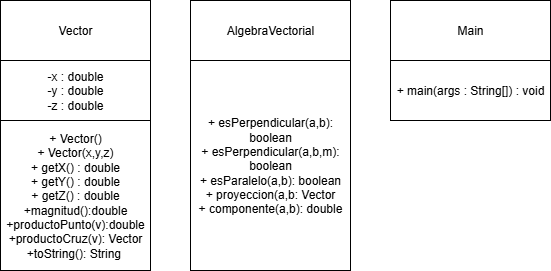

The diagram above was exported from draw.io. Its source (the exported page's mxGraphModel, read from the mxfile embedded in the PNG):
<mxGraphModel dx="828" dy="463" grid="1" gridSize="10" guides="1" tooltips="1" connect="1" arrows="1" fold="1" page="1" pageScale="1" pageWidth="827" pageHeight="1169" math="0" shadow="0">
  <root>
    <mxCell id="0" />
    <mxCell id="1" parent="0" />
    <mxCell id="waT8RemB_g5nT4hy5qsy-1" value="Main" style="rounded=0;whiteSpace=wrap;html=1;" vertex="1" parent="1">
      <mxGeometry x="480" y="80" width="160" height="60" as="geometry" />
    </mxCell>
    <mxCell id="waT8RemB_g5nT4hy5qsy-3" value="+ esPerpendicular(a,b): boolean&lt;div&gt;+ esPerpendicular(a,b,m): boolean&lt;/div&gt;&lt;div&gt;+ esParalelo(a,b): boolean&lt;/div&gt;&lt;div&gt;+ proyeccion(a,b: Vector&lt;/div&gt;&lt;div&gt;+ componente(a,b): double&lt;/div&gt;" style="rounded=0;whiteSpace=wrap;html=1;" vertex="1" parent="1">
      <mxGeometry x="280" y="140" width="160" height="210" as="geometry" />
    </mxCell>
    <mxCell id="waT8RemB_g5nT4hy5qsy-4" value="AlgebraVectorial" style="rounded=0;whiteSpace=wrap;html=1;" vertex="1" parent="1">
      <mxGeometry x="280" y="80" width="160" height="60" as="geometry" />
    </mxCell>
    <mxCell id="waT8RemB_g5nT4hy5qsy-5" value="+ Vector()&lt;div&gt;+ Vector(x,y,z)&lt;/div&gt;&lt;div&gt;+ getX() : double&lt;/div&gt;&lt;div&gt;&lt;span style=&quot;background-color: transparent; color: light-dark(rgb(0, 0, 0), rgb(255, 255, 255));&quot;&gt;+ getY() : double&lt;/span&gt;&lt;/div&gt;&lt;div&gt;&lt;span style=&quot;background-color: transparent; color: light-dark(rgb(0, 0, 0), rgb(255, 255, 255));&quot;&gt;+ getZ() : double&lt;/span&gt;&lt;/div&gt;&lt;div&gt;+magnitud():double&lt;/div&gt;&lt;div&gt;+productoPunto(v):double&lt;/div&gt;&lt;div&gt;&lt;span style=&quot;background-color: transparent; color: light-dark(rgb(0, 0, 0), rgb(255, 255, 255));&quot;&gt;+productoCruz(v): Vector&lt;/span&gt;&lt;/div&gt;&lt;div&gt;&lt;span style=&quot;background-color: transparent; color: light-dark(rgb(0, 0, 0), rgb(255, 255, 255));&quot;&gt;+toString(): String&amp;nbsp;&lt;/span&gt;&lt;/div&gt;" style="rounded=0;whiteSpace=wrap;html=1;" vertex="1" parent="1">
      <mxGeometry x="90" y="200" width="150" height="150" as="geometry" />
    </mxCell>
    <mxCell id="waT8RemB_g5nT4hy5qsy-6" value="-x : double&lt;div&gt;-y : double&lt;/div&gt;&lt;div&gt;-z : double&lt;/div&gt;" style="rounded=0;whiteSpace=wrap;html=1;" vertex="1" parent="1">
      <mxGeometry x="90" y="140" width="150" height="60" as="geometry" />
    </mxCell>
    <mxCell id="waT8RemB_g5nT4hy5qsy-7" value="Vector" style="rounded=0;whiteSpace=wrap;html=1;" vertex="1" parent="1">
      <mxGeometry x="90" y="80" width="150" height="60" as="geometry" />
    </mxCell>
    <mxCell id="waT8RemB_g5nT4hy5qsy-8" value="+ main(args : String[]) : void" style="rounded=0;whiteSpace=wrap;html=1;" vertex="1" parent="1">
      <mxGeometry x="480" y="140" width="160" height="60" as="geometry" />
    </mxCell>
  </root>
</mxGraphModel>